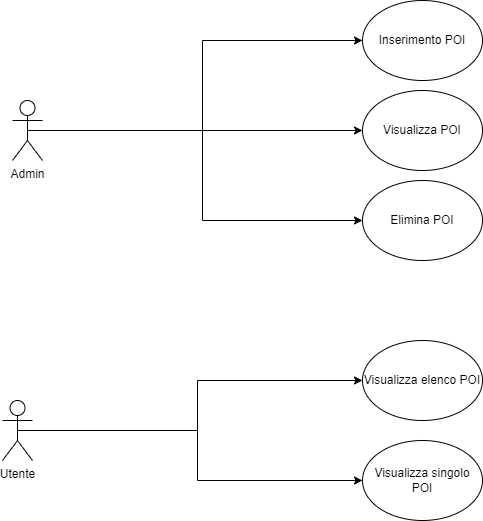

The diagram above was exported from draw.io. Its source (the exported page's mxGraphModel, read from the mxfile embedded in the PNG):
<mxGraphModel dx="1290" dy="566" grid="1" gridSize="10" guides="1" tooltips="1" connect="1" arrows="1" fold="1" page="1" pageScale="1" pageWidth="827" pageHeight="1169" math="0" shadow="0">
  <root>
    <mxCell id="0" />
    <mxCell id="1" parent="0" />
    <mxCell id="hi5IRCVah_O7kbamkZ4J-1" style="edgeStyle=orthogonalEdgeStyle;rounded=0;orthogonalLoop=1;jettySize=auto;html=1;exitX=0.5;exitY=0.5;exitDx=0;exitDy=0;exitPerimeter=0;entryX=0;entryY=0.5;entryDx=0;entryDy=0;" parent="1" source="hi5IRCVah_O7kbamkZ4J-4" target="hi5IRCVah_O7kbamkZ4J-5" edge="1">
      <mxGeometry relative="1" as="geometry">
        <Array as="points">
          <mxPoint x="95" y="150" />
          <mxPoint x="270" y="150" />
          <mxPoint x="270" y="60" />
        </Array>
      </mxGeometry>
    </mxCell>
    <mxCell id="hi5IRCVah_O7kbamkZ4J-2" style="edgeStyle=orthogonalEdgeStyle;rounded=0;orthogonalLoop=1;jettySize=auto;html=1;exitX=0.5;exitY=0.5;exitDx=0;exitDy=0;exitPerimeter=0;entryX=0;entryY=0.5;entryDx=0;entryDy=0;" parent="1" source="hi5IRCVah_O7kbamkZ4J-4" target="hi5IRCVah_O7kbamkZ4J-6" edge="1">
      <mxGeometry relative="1" as="geometry">
        <mxPoint x="420" y="160" as="targetPoint" />
        <Array as="points">
          <mxPoint x="95" y="150" />
        </Array>
      </mxGeometry>
    </mxCell>
    <mxCell id="hi5IRCVah_O7kbamkZ4J-3" style="edgeStyle=orthogonalEdgeStyle;rounded=0;orthogonalLoop=1;jettySize=auto;html=1;exitX=0.5;exitY=0.5;exitDx=0;exitDy=0;exitPerimeter=0;entryX=0;entryY=0.5;entryDx=0;entryDy=0;" parent="1" source="hi5IRCVah_O7kbamkZ4J-4" target="hi5IRCVah_O7kbamkZ4J-7" edge="1">
      <mxGeometry relative="1" as="geometry">
        <Array as="points">
          <mxPoint x="95" y="150" />
          <mxPoint x="270" y="150" />
          <mxPoint x="270" y="240" />
        </Array>
      </mxGeometry>
    </mxCell>
    <mxCell id="hi5IRCVah_O7kbamkZ4J-4" value="Admin" style="shape=umlActor;verticalLabelPosition=bottom;verticalAlign=top;html=1;outlineConnect=0;" parent="1" vertex="1">
      <mxGeometry x="80" y="120" width="30" height="60" as="geometry" />
    </mxCell>
    <mxCell id="hi5IRCVah_O7kbamkZ4J-5" value="Inserimento POI" style="ellipse;whiteSpace=wrap;html=1;" parent="1" vertex="1">
      <mxGeometry x="430" y="20" width="120" height="80" as="geometry" />
    </mxCell>
    <mxCell id="hi5IRCVah_O7kbamkZ4J-6" value="Visualizza POI" style="ellipse;whiteSpace=wrap;html=1;" parent="1" vertex="1">
      <mxGeometry x="430" y="110" width="120" height="80" as="geometry" />
    </mxCell>
    <mxCell id="hi5IRCVah_O7kbamkZ4J-7" value="Elimina POI" style="ellipse;whiteSpace=wrap;html=1;" parent="1" vertex="1">
      <mxGeometry x="430" y="200" width="120" height="80" as="geometry" />
    </mxCell>
    <mxCell id="hi5IRCVah_O7kbamkZ4J-8" style="edgeStyle=orthogonalEdgeStyle;rounded=0;orthogonalLoop=1;jettySize=auto;html=1;exitX=0.5;exitY=0.5;exitDx=0;exitDy=0;exitPerimeter=0;entryX=0;entryY=0.5;entryDx=0;entryDy=0;" parent="1" source="hi5IRCVah_O7kbamkZ4J-10" target="hi5IRCVah_O7kbamkZ4J-11" edge="1">
      <mxGeometry relative="1" as="geometry" />
    </mxCell>
    <mxCell id="hi5IRCVah_O7kbamkZ4J-9" style="edgeStyle=orthogonalEdgeStyle;rounded=0;orthogonalLoop=1;jettySize=auto;html=1;exitX=0.5;exitY=0.5;exitDx=0;exitDy=0;exitPerimeter=0;entryX=0;entryY=0.5;entryDx=0;entryDy=0;" parent="1" source="hi5IRCVah_O7kbamkZ4J-10" target="hi5IRCVah_O7kbamkZ4J-12" edge="1">
      <mxGeometry relative="1" as="geometry" />
    </mxCell>
    <mxCell id="hi5IRCVah_O7kbamkZ4J-10" value="Utente" style="shape=umlActor;verticalLabelPosition=bottom;verticalAlign=top;html=1;outlineConnect=0;" parent="1" vertex="1">
      <mxGeometry x="70" y="420" width="30" height="60" as="geometry" />
    </mxCell>
    <mxCell id="hi5IRCVah_O7kbamkZ4J-11" value="Visualizza elenco POI" style="ellipse;whiteSpace=wrap;html=1;" parent="1" vertex="1">
      <mxGeometry x="430" y="360" width="120" height="80" as="geometry" />
    </mxCell>
    <mxCell id="hi5IRCVah_O7kbamkZ4J-12" value="Visualizza singolo POI" style="ellipse;whiteSpace=wrap;html=1;" parent="1" vertex="1">
      <mxGeometry x="430" y="460" width="120" height="80" as="geometry" />
    </mxCell>
  </root>
</mxGraphModel>